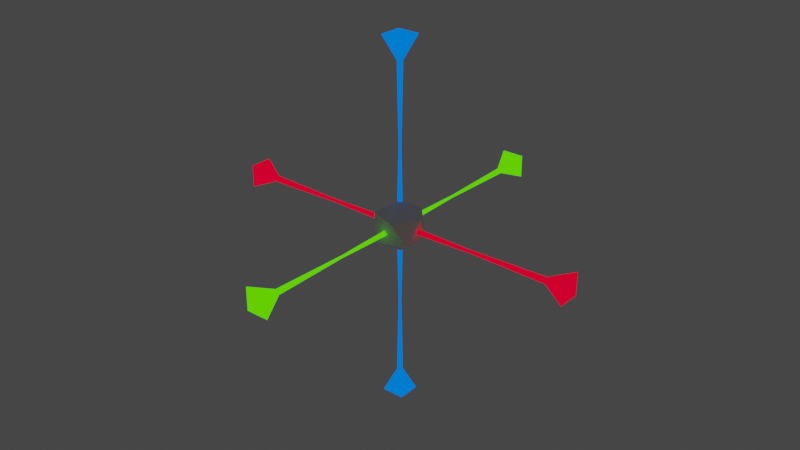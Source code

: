 # Source: DragToPos.blend  (saved by Blender 3.0.42; exported with 4.5.12 LTS)
import bpy
from mathutils import Matrix  # noqa: F401  (used for matrix-valued properties, if any)

bpy.ops.wm.read_factory_settings(use_empty=True)
scene = bpy.context.scene
scene.name = 'Scene'

# ---- collections
col_collection = bpy.data.collections.new('Collection'); scene.collection.children.link(col_collection)

# ---- materials (node trees are filled in below, after node groups)
mat_yaxis_003 = bpy.data.materials.new('YAxis.003')
mat_yaxis_003.use_transparent_shadow = False
mat_zaxis_002 = bpy.data.materials.new('ZAxis.002')
mat_zaxis_002.use_transparent_shadow = False
mat_xaxis_002 = bpy.data.materials.new('XAxis.002')
mat_xaxis_002.use_transparent_shadow = False
mat_yaxis_004 = bpy.data.materials.new('YAxis.004')
mat_yaxis_004.use_transparent_shadow = False
mat_zaxis_003 = bpy.data.materials.new('ZAxis.003')
mat_zaxis_003.use_transparent_shadow = False
mat_xaxis_004 = bpy.data.materials.new('XAxis.004')
mat_xaxis_004.use_transparent_shadow = False
mat_yaxis_006 = bpy.data.materials.new('YAxis.006')
mat_yaxis_006.use_transparent_shadow = False
mat_zaxis_005 = bpy.data.materials.new('ZAxis.005')
mat_zaxis_005.use_transparent_shadow = False
mat_xaxis_006 = bpy.data.materials.new('XAxis.006')
mat_xaxis_006.use_transparent_shadow = False
mat_yaxis_005 = bpy.data.materials.new('YAxis.005')
mat_yaxis_005.use_transparent_shadow = False
mat_zaxis_004 = bpy.data.materials.new('ZAxis.004')
mat_zaxis_004.use_transparent_shadow = False
mat_xaxis_005 = bpy.data.materials.new('XAxis.005')
mat_xaxis_005.use_transparent_shadow = False

# ---- material node trees
mat_yaxis_003.use_nodes = True; mat_yaxis_003.node_tree.nodes.clear()
_N = mat_yaxis_003.node_tree.nodes; _L = mat_yaxis_003.node_tree.links
n0 = _N.new('ShaderNodeBsdfPrincipled'); n0.name = 'Principled BSDF'; n0.location = (10, 300)
n0.distribution = 'GGX'
n0.subsurface_method = 'BURLEY'
n0.inputs[0].default_value = (0.0, 0.0, 0.0, 1.0)
n0.inputs[3].default_value = 1.45
n0.inputs[9].default_value = (0.0, 0.2, 0.1)
n0.inputs[13].default_value = 0.0
n0.inputs[27].default_value = (0.1046, 1.0, 0.0, 1.0)
n0.inputs[28].default_value = 1.0
n1 = _N.new('ShaderNodeOutputMaterial'); n1.name = 'Material Output'; n1.location = (300, 300)
_L.new(n0.outputs[0], n1.inputs[0])
n1.is_active_output = True
mat_zaxis_002.use_nodes = True; mat_zaxis_002.node_tree.nodes.clear()
_N = mat_zaxis_002.node_tree.nodes; _L = mat_zaxis_002.node_tree.links
n0 = _N.new('ShaderNodeBsdfPrincipled'); n0.name = 'Principled BSDF'; n0.location = (10, 300)
n0.distribution = 'GGX'
n0.subsurface_method = 'BURLEY'
n0.inputs[0].default_value = (0.0, 0.0, 0.0, 1.0)
n0.inputs[3].default_value = 1.45
n0.inputs[9].default_value = (0.0, 0.2, 0.1)
n0.inputs[13].default_value = 0.0
n0.inputs[27].default_value = (0.0, 0.1714, 1.0, 1.0)
n0.inputs[28].default_value = 1.0
n1 = _N.new('ShaderNodeOutputMaterial'); n1.name = 'Material Output'; n1.location = (300, 300)
_L.new(n0.outputs[0], n1.inputs[0])
n1.is_active_output = True
mat_xaxis_002.use_nodes = True; mat_xaxis_002.node_tree.nodes.clear()
_N = mat_xaxis_002.node_tree.nodes; _L = mat_xaxis_002.node_tree.links
n0 = _N.new('ShaderNodeBsdfPrincipled'); n0.name = 'Principled BSDF'; n0.location = (10, 300)
n0.distribution = 'GGX'
n0.subsurface_method = 'BURLEY'
n0.inputs[0].default_value = (0.0, 0.0, 0.0, 1.0)
n0.inputs[3].default_value = 1.45
n0.inputs[9].default_value = (0.0, 0.2, 0.1)
n0.inputs[13].default_value = 0.0
n0.inputs[27].default_value = (1.0, 0.0, 0.02416, 1.0)
n0.inputs[28].default_value = 1.0
n1 = _N.new('ShaderNodeOutputMaterial'); n1.name = 'Material Output'; n1.location = (300, 300)
_L.new(n0.outputs[0], n1.inputs[0])
n1.is_active_output = True
mat_yaxis_004.use_nodes = True; mat_yaxis_004.node_tree.nodes.clear()
_N = mat_yaxis_004.node_tree.nodes; _L = mat_yaxis_004.node_tree.links
n0 = _N.new('ShaderNodeBsdfPrincipled'); n0.name = 'Principled BSDF'; n0.location = (10, 300)
n0.distribution = 'GGX'
n0.subsurface_method = 'BURLEY'
n0.inputs[0].default_value = (0.0, 0.0, 0.0, 1.0)
n0.inputs[3].default_value = 1.45
n0.inputs[9].default_value = (0.0, 0.2, 0.1)
n0.inputs[13].default_value = 0.0
n0.inputs[27].default_value = (0.1046, 1.0, 0.0, 1.0)
n0.inputs[28].default_value = 1.0
n1 = _N.new('ShaderNodeOutputMaterial'); n1.name = 'Material Output'; n1.location = (300, 300)
_L.new(n0.outputs[0], n1.inputs[0])
n1.is_active_output = True
mat_zaxis_003.use_nodes = True; mat_zaxis_003.node_tree.nodes.clear()
_N = mat_zaxis_003.node_tree.nodes; _L = mat_zaxis_003.node_tree.links
n0 = _N.new('ShaderNodeBsdfPrincipled'); n0.name = 'Principled BSDF'; n0.location = (10, 300)
n0.distribution = 'GGX'
n0.subsurface_method = 'BURLEY'
n0.inputs[0].default_value = (0.0, 0.0, 0.0, 1.0)
n0.inputs[3].default_value = 1.45
n0.inputs[9].default_value = (0.0, 0.2, 0.1)
n0.inputs[13].default_value = 0.0
n0.inputs[27].default_value = (0.0, 0.1714, 1.0, 1.0)
n0.inputs[28].default_value = 1.0
n1 = _N.new('ShaderNodeOutputMaterial'); n1.name = 'Material Output'; n1.location = (300, 300)
_L.new(n0.outputs[0], n1.inputs[0])
n1.is_active_output = True
mat_xaxis_004.use_nodes = True; mat_xaxis_004.node_tree.nodes.clear()
_N = mat_xaxis_004.node_tree.nodes; _L = mat_xaxis_004.node_tree.links
n0 = _N.new('ShaderNodeBsdfPrincipled'); n0.name = 'Principled BSDF'; n0.location = (10, 300)
n0.distribution = 'GGX'
n0.subsurface_method = 'BURLEY'
n0.inputs[0].default_value = (0.0, 0.0, 0.0, 1.0)
n0.inputs[3].default_value = 1.45
n0.inputs[9].default_value = (0.0, 0.2, 0.1)
n0.inputs[13].default_value = 0.0
n0.inputs[27].default_value = (1.0, 0.0, 0.02416, 1.0)
n0.inputs[28].default_value = 1.0
n1 = _N.new('ShaderNodeOutputMaterial'); n1.name = 'Material Output'; n1.location = (300, 300)
_L.new(n0.outputs[0], n1.inputs[0])
n1.is_active_output = True
mat_yaxis_006.use_nodes = True; mat_yaxis_006.node_tree.nodes.clear()
_N = mat_yaxis_006.node_tree.nodes; _L = mat_yaxis_006.node_tree.links
n0 = _N.new('ShaderNodeBsdfPrincipled'); n0.name = 'Principled BSDF'; n0.location = (10, 300)
n0.distribution = 'GGX'
n0.subsurface_method = 'BURLEY'
n0.inputs[0].default_value = (0.0, 0.0, 0.0, 1.0)
n0.inputs[3].default_value = 1.45
n0.inputs[9].default_value = (0.0, 0.2, 0.1)
n0.inputs[13].default_value = 0.0
n0.inputs[27].default_value = (0.1046, 1.0, 0.0, 1.0)
n0.inputs[28].default_value = 1.0
n1 = _N.new('ShaderNodeOutputMaterial'); n1.name = 'Material Output'; n1.location = (300, 300)
_L.new(n0.outputs[0], n1.inputs[0])
n1.is_active_output = True
mat_zaxis_005.use_nodes = True; mat_zaxis_005.node_tree.nodes.clear()
_N = mat_zaxis_005.node_tree.nodes; _L = mat_zaxis_005.node_tree.links
n0 = _N.new('ShaderNodeBsdfPrincipled'); n0.name = 'Principled BSDF'; n0.location = (10, 300)
n0.distribution = 'GGX'
n0.subsurface_method = 'BURLEY'
n0.inputs[0].default_value = (0.0, 0.0, 0.0, 1.0)
n0.inputs[3].default_value = 1.45
n0.inputs[9].default_value = (0.0, 0.2, 0.1)
n0.inputs[13].default_value = 0.0
n0.inputs[27].default_value = (0.0, 0.1714, 1.0, 1.0)
n0.inputs[28].default_value = 1.0
n1 = _N.new('ShaderNodeOutputMaterial'); n1.name = 'Material Output'; n1.location = (300, 300)
_L.new(n0.outputs[0], n1.inputs[0])
n1.is_active_output = True
mat_xaxis_006.use_nodes = True; mat_xaxis_006.node_tree.nodes.clear()
_N = mat_xaxis_006.node_tree.nodes; _L = mat_xaxis_006.node_tree.links
n0 = _N.new('ShaderNodeBsdfPrincipled'); n0.name = 'Principled BSDF'; n0.location = (10, 300)
n0.distribution = 'GGX'
n0.subsurface_method = 'BURLEY'
n0.inputs[0].default_value = (0.0, 0.0, 0.0, 1.0)
n0.inputs[3].default_value = 1.45
n0.inputs[9].default_value = (0.0, 0.2, 0.1)
n0.inputs[13].default_value = 0.0
n0.inputs[27].default_value = (1.0, 0.0, 0.02416, 1.0)
n0.inputs[28].default_value = 1.0
n1 = _N.new('ShaderNodeOutputMaterial'); n1.name = 'Material Output'; n1.location = (300, 300)
_L.new(n0.outputs[0], n1.inputs[0])
n1.is_active_output = True
mat_yaxis_005.use_nodes = True; mat_yaxis_005.node_tree.nodes.clear()
_N = mat_yaxis_005.node_tree.nodes; _L = mat_yaxis_005.node_tree.links
n0 = _N.new('ShaderNodeBsdfPrincipled'); n0.name = 'Principled BSDF'; n0.location = (10, 300)
n0.distribution = 'GGX'
n0.subsurface_method = 'BURLEY'
n0.inputs[0].default_value = (0.0, 0.0, 0.0, 1.0)
n0.inputs[3].default_value = 1.45
n0.inputs[9].default_value = (0.0, 0.2, 0.1)
n0.inputs[13].default_value = 0.0
n0.inputs[27].default_value = (0.1046, 1.0, 0.0, 1.0)
n0.inputs[28].default_value = 1.0
n1 = _N.new('ShaderNodeOutputMaterial'); n1.name = 'Material Output'; n1.location = (300, 300)
_L.new(n0.outputs[0], n1.inputs[0])
n1.is_active_output = True
mat_zaxis_004.use_nodes = True; mat_zaxis_004.node_tree.nodes.clear()
_N = mat_zaxis_004.node_tree.nodes; _L = mat_zaxis_004.node_tree.links
n0 = _N.new('ShaderNodeBsdfPrincipled'); n0.name = 'Principled BSDF'; n0.location = (10, 300)
n0.distribution = 'GGX'
n0.subsurface_method = 'BURLEY'
n0.inputs[0].default_value = (0.0, 0.0, 0.0, 1.0)
n0.inputs[3].default_value = 1.45
n0.inputs[9].default_value = (0.0, 0.2, 0.1)
n0.inputs[13].default_value = 0.0
n0.inputs[27].default_value = (0.0, 0.1714, 1.0, 1.0)
n0.inputs[28].default_value = 1.0
n1 = _N.new('ShaderNodeOutputMaterial'); n1.name = 'Material Output'; n1.location = (300, 300)
_L.new(n0.outputs[0], n1.inputs[0])
n1.is_active_output = True
mat_xaxis_005.use_nodes = True; mat_xaxis_005.node_tree.nodes.clear()
_N = mat_xaxis_005.node_tree.nodes; _L = mat_xaxis_005.node_tree.links
n0 = _N.new('ShaderNodeBsdfPrincipled'); n0.name = 'Principled BSDF'; n0.location = (10, 300)
n0.distribution = 'GGX'
n0.subsurface_method = 'BURLEY'
n0.inputs[0].default_value = (0.0, 0.0, 0.0, 1.0)
n0.inputs[3].default_value = 1.45
n0.inputs[9].default_value = (0.0, 0.2, 0.1)
n0.inputs[13].default_value = 0.0
n0.inputs[27].default_value = (1.0, 0.0, 0.02416, 1.0)
n0.inputs[28].default_value = 1.0
n1 = _N.new('ShaderNodeOutputMaterial'); n1.name = 'Material Output'; n1.location = (300, 300)
_L.new(n0.outputs[0], n1.inputs[0])
n1.is_active_output = True

# ---- world
world_world = bpy.data.worlds.new('World'); scene.world = world_world
world_world.use_nodes = True; world_world.node_tree.nodes.clear()
_N = world_world.node_tree.nodes; _L = world_world.node_tree.links
n0 = _N.new('ShaderNodeOutputWorld'); n0.name = 'World Output'; n0.location = (300, 300)
n1 = _N.new('ShaderNodeBackground'); n1.name = 'Background'; n1.location = (10, 300)
n1.inputs[0].default_value = (0.05088, 0.05088, 0.05088, 1.0)
_L.new(n1.outputs[0], n0.inputs[0])
n0.is_active_output = True
world_world.color = (0.05088, 0.05088, 0.05088)
world_world.use_sun_shadow = False
world_world.sun_shadow_jitter_overblur = 0.0

# ---- meshes
me_plane_004 = bpy.data.meshes.new('Plane.004')
me_plane_004.from_pydata([(0.015, 0.0008342, 8.743e-09), (0.015, 0.6583, -8.743e-09), (-6.884e-10, 0.0008342, -0.015), (-3.391e-08, 0.6583, -0.015), (-0.015, 0.0008342, 1.005e-08), (-0.015, 0.6583, -7.439e-09), (1.411e-10, 0.0008342, 0.015), (-3.307e-08, 0.6583, 0.015), (0.007501, 0.3296, 0.0), (-1.703e-08, 0.3296, -0.007501), (-0.007501, 0.3296, 6.52e-10), (-1.662e-08, 0.3296, 0.007501), (-0.01062, 0.6585, -0.009041), (-0.01062, 0.6585, 0.009747), (-0.04819, 0.7524, -0.04662), (-0.04819, 0.7524, 0.04732), (0.008172, 0.6585, -0.009041), (0.008172, 0.6585, 0.009747), (0.04575, 0.7524, -0.04662), (0.04575, 0.7524, 0.04732)], [], [(9, 3, 1, 8), (10, 5, 3, 9), (11, 7, 5, 10), (8, 1, 7, 11), (1, 3, 5, 7), (0, 6, 4, 2), (6, 0, 8, 11), (4, 6, 11, 10), (2, 4, 10, 9), (0, 2, 9, 8), (12, 13, 15, 14), (14, 15, 19, 18), (18, 19, 17, 16), (16, 17, 13, 12), (14, 18, 16, 12), (19, 15, 13, 17)])
me_plane_004.polygons.foreach_set('material_index', [2, 2, 2, 2, 2, 2, 2, 2, 2, 2, 2, 2, 2, 2, 2, 2])
_uv = me_plane_004.uv_layers.new(name='UVMap')
_uv.uv.foreach_set('vector', [0.75, 0.75, 0.75, 1.0, 1.0, 1.0, 1.0, 0.75, 0.5, 0.75, 0.5, 1.0, 0.75, 1.0, 0.75, 0.75, 0.25, 0.75, 0.25, 1.0, 0.5, 1.0, 0.5, 0.75, 7.451e-08, 0.75, 7.451e-08, 1.0, 0.25, 1.0, 0.25, 0.75, 0.25, 0.49, 0.49, 0.25, 0.25, 0.01, 0.01, 0.25, 0.75, 0.49, 0.51, 0.25, 0.75, 0.01, 0.99, 0.25, 0.25, 0.5, 7.451e-08, 0.5, 7.451e-08, 0.75, 0.25, 0.75, 0.5, 0.5, 0.25, 0.5, 0.25, 0.75, 0.5, 0.75, 0.75, 0.5, 0.5, 0.5, 0.5, 0.75, 0.75, 0.75, 1.0, 0.5, 0.75, 0.5, 0.75, 0.75, 1.0, 0.75, 0.375, 0.0, 0.625, 0.0, 0.625, 0.25, 0.375, 0.25, 0.375, 0.25, 0.625, 0.25, 0.625, 0.5, 0.375, 0.5, 0.375, 0.5, 0.625, 0.5, 0.625, 0.75, 0.375, 0.75, 0.375, 0.75, 0.625, 0.75, 0.625, 1.0, 0.375, 1.0, 0.125, 0.5, 0.375, 0.5, 0.375, 0.75, 0.125, 0.75, 0.625, 0.5, 0.875, 0.5, 0.875, 0.75, 0.625, 0.75])
me_plane_004.materials.append(mat_yaxis_003)
me_plane_004.materials.append(mat_zaxis_002)
me_plane_004.materials.append(mat_xaxis_002)
me_plane_004.use_remesh_fix_poles = True
me_plane_004.use_remesh_preserve_attributes = False
me_plane_004.update()
me_plane_003 = bpy.data.meshes.new('Plane.003')
me_plane_003.from_pydata([(0.0007976, -0.01489, 8.743e-09), (0.6547, -0.01489, -8.743e-09), (0.0007976, 0.0001076, -0.015), (0.6547, 0.0001076, -0.015), (0.0007976, 0.01511, 1.005e-08), (0.6547, 0.01511, -7.439e-09), (0.0007976, 0.0001076, 0.015), (0.6547, 0.0001076, 0.015), (0.3277, -0.006228, 0.0), (0.3277, 0.0001076, -0.006336), (0.3277, 0.006443, 5.507e-10), (0.3277, 0.0001076, 0.006336), (0.6536, -0.009471, -0.009041), (0.6536, -0.009471, 0.009747), (0.6536, 0.009318, -0.009041), (0.6536, 0.009318, 0.009747), (0.7476, -0.04705, -0.04662), (0.7476, -0.04705, 0.04732), (0.7476, 0.04689, -0.04662), (0.7476, 0.04689, 0.04732)], [], [(9, 3, 1, 8), (10, 5, 3, 9), (11, 7, 5, 10), (8, 1, 7, 11), (1, 3, 5, 7), (0, 6, 4, 2), (6, 0, 8, 11), (4, 6, 11, 10), (2, 4, 10, 9), (0, 2, 9, 8), (12, 13, 15, 14), (14, 15, 19, 18), (18, 19, 17, 16), (16, 17, 13, 12), (14, 18, 16, 12), (19, 15, 13, 17)])
me_plane_003.polygons.foreach_set('material_index', [0, 0, 0, 0, 0, 0, 0, 0, 0, 0, 3, 3, 3, 3, 3, 3])
_uv = me_plane_003.uv_layers.new(name='UVMap')
_uv.uv.foreach_set('vector', [0.75, 0.75, 0.75, 1.0, 1.0, 1.0, 1.0, 0.75, 0.5, 0.75, 0.5, 1.0, 0.75, 1.0, 0.75, 0.75, 0.25, 0.75, 0.25, 1.0, 0.5, 1.0, 0.5, 0.75, 7.451e-08, 0.75, 7.451e-08, 1.0, 0.25, 1.0, 0.25, 0.75, 0.25, 0.49, 0.49, 0.25, 0.25, 0.01, 0.01, 0.25, 0.75, 0.49, 0.51, 0.25, 0.75, 0.01, 0.99, 0.25, 0.25, 0.5, 7.451e-08, 0.5, 7.451e-08, 0.75, 0.25, 0.75, 0.5, 0.5, 0.25, 0.5, 0.25, 0.75, 0.5, 0.75, 0.75, 0.5, 0.5, 0.5, 0.5, 0.75, 0.75, 0.75, 1.0, 0.5, 0.75, 0.5, 0.75, 0.75, 1.0, 0.75, 0.375, 0.0, 0.625, 0.0, 0.625, 0.25, 0.375, 0.25, 0.375, 0.25, 0.625, 0.25, 0.625, 0.5, 0.375, 0.5, 0.375, 0.5, 0.625, 0.5, 0.625, 0.75, 0.375, 0.75, 0.375, 0.75, 0.625, 0.75, 0.625, 1.0, 0.375, 1.0, 0.125, 0.5, 0.375, 0.5, 0.375, 0.75, 0.125, 0.75, 0.625, 0.5, 0.875, 0.5, 0.875, 0.75, 0.625, 0.75])
me_plane_003.materials.append(mat_yaxis_004)
me_plane_003.materials.append(mat_zaxis_003)
me_plane_003.materials.append(mat_xaxis_004)
me_plane_003.materials.append(mat_yaxis_003)
me_plane_003.use_remesh_fix_poles = True
me_plane_003.use_remesh_preserve_attributes = False
me_plane_003.update()
me_plane_001 = bpy.data.meshes.new('Plane.001')
me_plane_001.from_pydata([(-0.009394, -0.009394, -0.04697), (-0.04697, -0.04697, 0.04697), (-0.009394, 0.009394, -0.04697), (-0.04697, 0.04697, 0.04697), (0.009394, -0.009394, -0.04697), (0.04697, -0.04697, 0.04697), (0.009394, 0.009394, -0.04697), (0.04697, 0.04697, 0.04697), (-7.489e-05, -0.01489, -0.7034), (-7.489e-05, -0.01489, -0.0458), (0.01493, 0.0001076, -0.7034), (0.01493, 0.0001076, -0.0458), (-7.489e-05, 0.01511, -0.7034), (-7.489e-05, 0.01511, -0.0458), (-0.01507, 0.0001076, -0.7034), (-0.01507, 0.0001076, -0.0458), (-7.489e-05, -0.006632, -0.3746), (0.006665, 0.0001076, -0.3746), (-7.489e-05, 0.006848, -0.3746), (-0.006815, 0.0001076, -0.3746)], [], [(0, 1, 3, 2), (2, 3, 7, 6), (6, 7, 5, 4), (4, 5, 1, 0), (2, 6, 4, 0), (7, 3, 1, 5), (17, 11, 9, 16), (18, 13, 11, 17), (19, 15, 13, 18), (16, 9, 15, 19), (9, 11, 13, 15), (8, 14, 12, 10), (14, 8, 16, 19), (12, 14, 19, 18), (10, 12, 18, 17), (8, 10, 17, 16)])
me_plane_001.polygons.foreach_set('material_index', [1, 1, 1, 1, 1, 1, 4, 4, 4, 4, 4, 4, 4, 4, 4, 4])
_uv = me_plane_001.uv_layers.new(name='UVMap')
_uv.uv.foreach_set('vector', [0.375, 0.0, 0.625, 0.0, 0.625, 0.25, 0.375, 0.25, 0.375, 0.25, 0.625, 0.25, 0.625, 0.5, 0.375, 0.5, 0.375, 0.5, 0.625, 0.5, 0.625, 0.75, 0.375, 0.75, 0.375, 0.75, 0.625, 0.75, 0.625, 1.0, 0.375, 1.0, 0.125, 0.5, 0.375, 0.5, 0.375, 0.75, 0.125, 0.75, 0.625, 0.5, 0.875, 0.5, 0.875, 0.75, 0.625, 0.75, 0.75, 0.75, 0.75, 1.0, 1.0, 1.0, 1.0, 0.75, 0.5, 0.75, 0.5, 1.0, 0.75, 1.0, 0.75, 0.75, 0.25, 0.75, 0.25, 1.0, 0.5, 1.0, 0.5, 0.75, 7.451e-08, 0.75, 7.451e-08, 1.0, 0.25, 1.0, 0.25, 0.75, 0.25, 0.49, 0.49, 0.25, 0.25, 0.01, 0.01, 0.25, 0.75, 0.49, 0.51, 0.25, 0.75, 0.01, 0.99, 0.25, 0.25, 0.5, 7.451e-08, 0.5, 7.451e-08, 0.75, 0.25, 0.75, 0.5, 0.5, 0.25, 0.5, 0.25, 0.75, 0.5, 0.75, 0.75, 0.5, 0.5, 0.5, 0.5, 0.75, 0.75, 0.75, 1.0, 0.5, 0.75, 0.5, 0.75, 0.75, 1.0, 0.75])
me_plane_001.materials.append(mat_yaxis_006)
me_plane_001.materials.append(mat_zaxis_005)
me_plane_001.materials.append(mat_xaxis_006)
me_plane_001.materials.append(mat_yaxis_005)
me_plane_001.materials.append(mat_zaxis_004)
me_plane_001.materials.append(mat_xaxis_005)
me_plane_001.use_remesh_fix_poles = True
me_plane_001.use_remesh_preserve_attributes = False
me_plane_001.update()
me_plane_002 = bpy.data.meshes.new('Plane.002')
me_plane_002.from_pydata([(0.0007976, -0.01489, 8.743e-09), (0.6547, -0.01489, -8.743e-09), (0.0007976, 0.0001076, -0.015), (0.6547, 0.0001076, -0.015), (0.0007976, 0.01511, 1.005e-08), (0.6547, 0.01511, -7.439e-09), (0.0007976, 0.0001076, 0.015), (0.6547, 0.0001076, 0.015), (0.3277, -0.006228, 0.0), (0.3277, 0.0001076, -0.006336), (0.3277, 0.006443, 5.507e-10), (0.3277, 0.0001076, 0.006336), (0.6536, -0.009471, -0.009041), (0.6536, -0.009471, 0.009747), (0.6536, 0.009318, -0.009041), (0.6536, 0.009318, 0.009747), (0.7476, -0.04705, -0.04662), (0.7476, -0.04705, 0.04732), (0.7476, 0.04689, -0.04662), (0.7476, 0.04689, 0.04732)], [], [(9, 3, 1, 8), (10, 5, 3, 9), (11, 7, 5, 10), (8, 1, 7, 11), (1, 3, 5, 7), (0, 6, 4, 2), (6, 0, 8, 11), (4, 6, 11, 10), (2, 4, 10, 9), (0, 2, 9, 8), (12, 13, 15, 14), (14, 15, 19, 18), (18, 19, 17, 16), (16, 17, 13, 12), (14, 18, 16, 12), (19, 15, 13, 17)])
me_plane_002.polygons.foreach_set('material_index', [0, 0, 0, 0, 0, 0, 0, 0, 0, 0, 3, 3, 3, 3, 3, 3])
_uv = me_plane_002.uv_layers.new(name='UVMap')
_uv.uv.foreach_set('vector', [0.75, 0.75, 0.75, 1.0, 1.0, 1.0, 1.0, 0.75, 0.5, 0.75, 0.5, 1.0, 0.75, 1.0, 0.75, 0.75, 0.25, 0.75, 0.25, 1.0, 0.5, 1.0, 0.5, 0.75, 7.451e-08, 0.75, 7.451e-08, 1.0, 0.25, 1.0, 0.25, 0.75, 0.25, 0.49, 0.49, 0.25, 0.25, 0.01, 0.01, 0.25, 0.75, 0.49, 0.51, 0.25, 0.75, 0.01, 0.99, 0.25, 0.25, 0.5, 7.451e-08, 0.5, 7.451e-08, 0.75, 0.25, 0.75, 0.5, 0.5, 0.25, 0.5, 0.25, 0.75, 0.5, 0.75, 0.75, 0.5, 0.5, 0.5, 0.5, 0.75, 0.75, 0.75, 1.0, 0.5, 0.75, 0.5, 0.75, 0.75, 1.0, 0.75, 0.375, 0.0, 0.625, 0.0, 0.625, 0.25, 0.375, 0.25, 0.375, 0.25, 0.625, 0.25, 0.625, 0.5, 0.375, 0.5, 0.375, 0.5, 0.625, 0.5, 0.625, 0.75, 0.375, 0.75, 0.375, 0.75, 0.625, 0.75, 0.625, 1.0, 0.375, 1.0, 0.125, 0.5, 0.375, 0.5, 0.375, 0.75, 0.125, 0.75, 0.625, 0.5, 0.875, 0.5, 0.875, 0.75, 0.625, 0.75])
me_plane_002.materials.append(mat_yaxis_004)
me_plane_002.materials.append(mat_zaxis_003)
me_plane_002.materials.append(mat_xaxis_004)
me_plane_002.materials.append(mat_yaxis_003)
me_plane_002.use_remesh_fix_poles = True
me_plane_002.use_remesh_preserve_attributes = False
me_plane_002.update()
me_plane_005 = bpy.data.meshes.new('Plane.005')
me_plane_005.from_pydata([(-0.009394, -0.009394, -0.04697), (-0.04697, -0.04697, 0.04697), (-0.009394, 0.009394, -0.04697), (-0.04697, 0.04697, 0.04697), (0.009394, -0.009394, -0.04697), (0.04697, -0.04697, 0.04697), (0.009394, 0.009394, -0.04697), (0.04697, 0.04697, 0.04697), (-7.489e-05, -0.01489, -0.7034), (-7.489e-05, -0.01489, -0.0458), (0.01493, 0.0001076, -0.7034), (0.01493, 0.0001076, -0.0458), (-7.489e-05, 0.01511, -0.7034), (-7.489e-05, 0.01511, -0.0458), (-0.01507, 0.0001076, -0.7034), (-0.01507, 0.0001076, -0.0458), (-7.489e-05, -0.006632, -0.3746), (0.006665, 0.0001076, -0.3746), (-7.489e-05, 0.006848, -0.3746), (-0.006815, 0.0001076, -0.3746)], [], [(0, 1, 3, 2), (2, 3, 7, 6), (6, 7, 5, 4), (4, 5, 1, 0), (2, 6, 4, 0), (7, 3, 1, 5), (17, 11, 9, 16), (18, 13, 11, 17), (19, 15, 13, 18), (16, 9, 15, 19), (9, 11, 13, 15), (8, 14, 12, 10), (14, 8, 16, 19), (12, 14, 19, 18), (10, 12, 18, 17), (8, 10, 17, 16)])
me_plane_005.polygons.foreach_set('material_index', [1, 1, 1, 1, 1, 1, 4, 4, 4, 4, 4, 4, 4, 4, 4, 4])
_uv = me_plane_005.uv_layers.new(name='UVMap')
_uv.uv.foreach_set('vector', [0.375, 0.0, 0.625, 0.0, 0.625, 0.25, 0.375, 0.25, 0.375, 0.25, 0.625, 0.25, 0.625, 0.5, 0.375, 0.5, 0.375, 0.5, 0.625, 0.5, 0.625, 0.75, 0.375, 0.75, 0.375, 0.75, 0.625, 0.75, 0.625, 1.0, 0.375, 1.0, 0.125, 0.5, 0.375, 0.5, 0.375, 0.75, 0.125, 0.75, 0.625, 0.5, 0.875, 0.5, 0.875, 0.75, 0.625, 0.75, 0.75, 0.75, 0.75, 1.0, 1.0, 1.0, 1.0, 0.75, 0.5, 0.75, 0.5, 1.0, 0.75, 1.0, 0.75, 0.75, 0.25, 0.75, 0.25, 1.0, 0.5, 1.0, 0.5, 0.75, 7.451e-08, 0.75, 7.451e-08, 1.0, 0.25, 1.0, 0.25, 0.75, 0.25, 0.49, 0.49, 0.25, 0.25, 0.01, 0.01, 0.25, 0.75, 0.49, 0.51, 0.25, 0.75, 0.01, 0.99, 0.25, 0.25, 0.5, 7.451e-08, 0.5, 7.451e-08, 0.75, 0.25, 0.75, 0.5, 0.5, 0.25, 0.5, 0.25, 0.75, 0.5, 0.75, 0.75, 0.5, 0.5, 0.5, 0.5, 0.75, 0.75, 0.75, 1.0, 0.5, 0.75, 0.5, 0.75, 0.75, 1.0, 0.75])
me_plane_005.materials.append(mat_yaxis_006)
me_plane_005.materials.append(mat_zaxis_005)
me_plane_005.materials.append(mat_xaxis_006)
me_plane_005.materials.append(mat_yaxis_005)
me_plane_005.materials.append(mat_zaxis_004)
me_plane_005.materials.append(mat_xaxis_005)
me_plane_005.use_remesh_fix_poles = True
me_plane_005.use_remesh_preserve_attributes = False
me_plane_005.update()
me_plane_006 = bpy.data.meshes.new('Plane.006')
me_plane_006.from_pydata([(0.015, 0.0008342, 8.743e-09), (0.015, 0.6583, -8.743e-09), (-6.884e-10, 0.0008342, -0.015), (-3.391e-08, 0.6583, -0.015), (-0.015, 0.0008342, 1.005e-08), (-0.015, 0.6583, -7.439e-09), (1.411e-10, 0.0008342, 0.015), (-3.307e-08, 0.6583, 0.015), (0.007501, 0.3296, 0.0), (-1.703e-08, 0.3296, -0.007501), (-0.007501, 0.3296, 6.52e-10), (-1.662e-08, 0.3296, 0.007501), (-0.01062, 0.6585, -0.009041), (-0.01062, 0.6585, 0.009747), (-0.04819, 0.7524, -0.04662), (-0.04819, 0.7524, 0.04732), (0.008172, 0.6585, -0.009041), (0.008172, 0.6585, 0.009747), (0.04575, 0.7524, -0.04662), (0.04575, 0.7524, 0.04732)], [], [(9, 3, 1, 8), (10, 5, 3, 9), (11, 7, 5, 10), (8, 1, 7, 11), (1, 3, 5, 7), (0, 6, 4, 2), (6, 0, 8, 11), (4, 6, 11, 10), (2, 4, 10, 9), (0, 2, 9, 8), (12, 13, 15, 14), (14, 15, 19, 18), (18, 19, 17, 16), (16, 17, 13, 12), (14, 18, 16, 12), (19, 15, 13, 17)])
me_plane_006.polygons.foreach_set('material_index', [2, 2, 2, 2, 2, 2, 2, 2, 2, 2, 2, 2, 2, 2, 2, 2])
_uv = me_plane_006.uv_layers.new(name='UVMap')
_uv.uv.foreach_set('vector', [0.75, 0.75, 0.75, 1.0, 1.0, 1.0, 1.0, 0.75, 0.5, 0.75, 0.5, 1.0, 0.75, 1.0, 0.75, 0.75, 0.25, 0.75, 0.25, 1.0, 0.5, 1.0, 0.5, 0.75, 7.451e-08, 0.75, 7.451e-08, 1.0, 0.25, 1.0, 0.25, 0.75, 0.25, 0.49, 0.49, 0.25, 0.25, 0.01, 0.01, 0.25, 0.75, 0.49, 0.51, 0.25, 0.75, 0.01, 0.99, 0.25, 0.25, 0.5, 7.451e-08, 0.5, 7.451e-08, 0.75, 0.25, 0.75, 0.5, 0.5, 0.25, 0.5, 0.25, 0.75, 0.5, 0.75, 0.75, 0.5, 0.5, 0.5, 0.5, 0.75, 0.75, 0.75, 1.0, 0.5, 0.75, 0.5, 0.75, 0.75, 1.0, 0.75, 0.375, 0.0, 0.625, 0.0, 0.625, 0.25, 0.375, 0.25, 0.375, 0.25, 0.625, 0.25, 0.625, 0.5, 0.375, 0.5, 0.375, 0.5, 0.625, 0.5, 0.625, 0.75, 0.375, 0.75, 0.375, 0.75, 0.625, 0.75, 0.625, 1.0, 0.375, 1.0, 0.125, 0.5, 0.375, 0.5, 0.375, 0.75, 0.125, 0.75, 0.625, 0.5, 0.875, 0.5, 0.875, 0.75, 0.625, 0.75])
me_plane_006.materials.append(mat_yaxis_003)
me_plane_006.materials.append(mat_zaxis_002)
me_plane_006.materials.append(mat_xaxis_002)
me_plane_006.use_remesh_fix_poles = True
me_plane_006.use_remesh_preserve_attributes = False
me_plane_006.update()
me_icosphere_001 = bpy.data.meshes.new('Icosphere.001')
me_icosphere_001.from_pydata([(0.0, 0.0, -0.11), (0.0796, -0.05783, -0.04919), (-0.0304, -0.09357, -0.04919), (-0.09839, 0.0, -0.04919), (-0.0304, 0.09357, -0.04919), (0.0796, 0.05783, -0.04919), (0.0304, -0.09357, 0.04919), (-0.0796, -0.05783, 0.04919), (-0.0796, 0.05783, 0.04919), (0.0304, 0.09357, 0.04919), (0.09839, 0.0, 0.04919), (0.0, 0.0, 0.11)], [], [(0, 1, 2), (1, 0, 5), (0, 2, 3), (0, 3, 4), (0, 4, 5), (1, 5, 10), (2, 1, 6), (3, 2, 7), (4, 3, 8), (5, 4, 9), (1, 10, 6), (2, 6, 7), (3, 7, 8), (4, 8, 9), (5, 9, 10), (6, 10, 11), (7, 6, 11), (8, 7, 11), (9, 8, 11), (10, 9, 11)])
me_icosphere_001.use_remesh_fix_poles = True
me_icosphere_001.use_remesh_preserve_attributes = False
me_icosphere_001.update()

# ---- objects
ob_posx = bpy.data.objects.new('PosX', me_plane_004)
ob_posy = bpy.data.objects.new('PosY', me_plane_003)
ob_posz = bpy.data.objects.new('PosZ', me_plane_001)
ob_negy = bpy.data.objects.new('NegY', me_plane_002)
ob_negz = bpy.data.objects.new('NegZ', me_plane_005)
ob_negx = bpy.data.objects.new('NegX', me_plane_006)
ob_center = bpy.data.objects.new('Center', me_icosphere_001)

# ---- transforms, parenting, visibility, modifiers, constraints
ob_posx.location = (0.0, 0.0, 0.0)
ob_posx.rotation_euler = (0.0, -0.0, 4.712)
ob_posy.location = (0.0, 0.0, 0.0)
ob_posy.rotation_euler = (0.0, -0.0, 1.571)
ob_posz.location = (0.0, 0.0, 0.7041)
ob_posz.rotation_euler = (0.0, -0.0, 1.571)
ob_negy.location = (0.0, 0.0, 0.0)
ob_negy.rotation_euler = (0.0, -0.0, 4.712)
ob_negz.location = (0.0, 6.155e-08, -0.7041)
ob_negz.rotation_euler = (-3.821e-15, -3.142, 1.571)
ob_negx.location = (0.0, 0.0, 0.0)
ob_negx.rotation_euler = (0.0, -0.0, 7.854)
ob_center.location = (0.0, 0.0, 0.0)

# ---- collection membership
col_collection.objects.link(ob_posx)
col_collection.objects.link(ob_posy)
col_collection.objects.link(ob_posz)
col_collection.objects.link(ob_negy)
col_collection.objects.link(ob_negz)
col_collection.objects.link(ob_negx)
col_collection.objects.link(ob_center)

# ---- scene / render settings (as saved in the file)
scene.frame_start = 1; scene.frame_end = 250; scene.frame_set(32)
scene.render.engine = 'BLENDER_EEVEE_NEXT'
scene.cycles.use_denoising = False
scene.cycles.samples = 128
scene.cycles.sampling_pattern = 'TABULATED_SOBOL'
scene.cycles.use_adaptive_sampling = False
scene.cycles.use_light_tree = False
scene.view_settings.view_transform = 'Filmic'
bpy.context.view_layer.update()

# ---- added for rendering (the .blend has no active camera): camera
cam_auto = bpy.data.cameras.new('AutoCamera')
cam_auto.lens = 50.0
cam_auto.sensor_width = 36.0
cam_auto.clip_end = 1000.0
ob_auto_camera = bpy.data.objects.new('AutoCamera', cam_auto)
scene.collection.objects.link(ob_auto_camera)
ob_auto_camera.location = (2.40487, -2.88584, 1.92389)
ob_auto_camera.rotation_euler = (1.09748, -7.21219e-08, 0.694738)
scene.camera = ob_auto_camera
bpy.context.view_layer.update()
